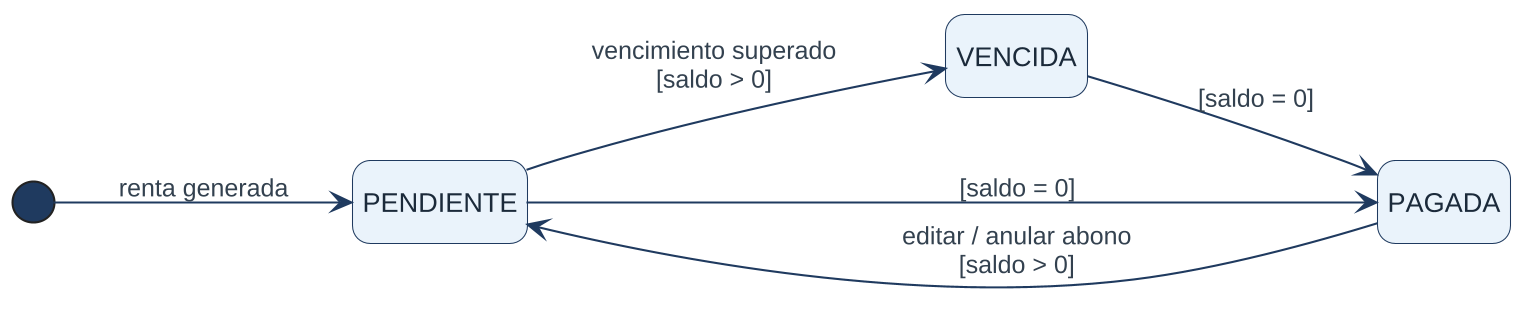

The diagram above was rendered by PlantUML. Its source (embedded in the PNG):
@startuml
!include skin.iuml
skinparam roundCorner 18
left to right direction
hide empty description
[*] --> PENDIENTE : renta generada
PENDIENTE --> VENCIDA : vencimiento superado\n[saldo > 0]
PENDIENTE --> PAGADA : [saldo = 0]
VENCIDA --> PAGADA : [saldo = 0]
PAGADA --> PENDIENTE : editar / anular abono\n[saldo > 0]
@enduml